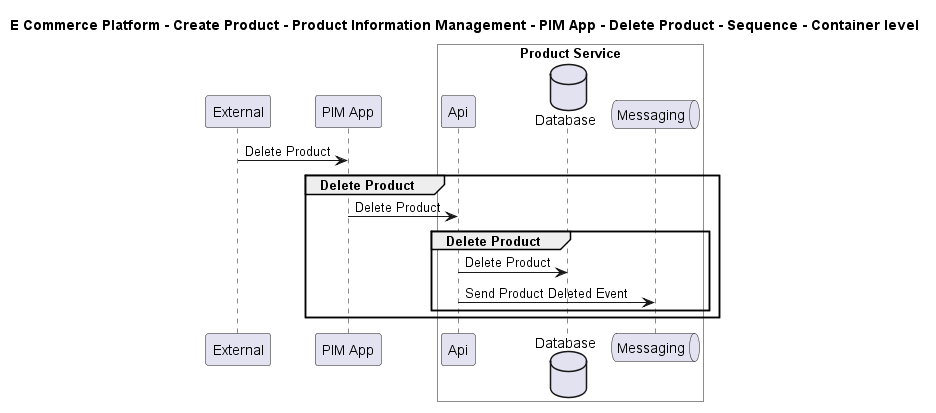

The diagram above was rendered by PlantUML. Its source (embedded in the PNG):
@startuml

title E Commerce Platform - Create Product - Product Information Management - PIM App - Delete Product - Sequence - Container level

participant "External" as C4InterFlow.SoftwareSystems.ExternalSystem
participant "PIM App" as ECommercePlatform.CreateProduct.ProductInformationManagement.SoftwareSystems.PIMApp

box "Product Service" #White
    participant "Api" as ECommercePlatform.CreateProduct.ProductInformationManagement.SoftwareSystems.ProductService.Containers.Api
    database "Database" as ECommercePlatform.CreateProduct.ProductInformationManagement.SoftwareSystems.ProductService.Containers.Database
    queue "Messaging" as ECommercePlatform.CreateProduct.ProductInformationManagement.SoftwareSystems.ProductService.Containers.Messaging
end box


C4InterFlow.SoftwareSystems.ExternalSystem -> ECommercePlatform.CreateProduct.ProductInformationManagement.SoftwareSystems.PIMApp : Delete Product
group Delete Product
ECommercePlatform.CreateProduct.ProductInformationManagement.SoftwareSystems.PIMApp -> ECommercePlatform.CreateProduct.ProductInformationManagement.SoftwareSystems.ProductService.Containers.Api : Delete Product
group Delete Product
ECommercePlatform.CreateProduct.ProductInformationManagement.SoftwareSystems.ProductService.Containers.Api -> ECommercePlatform.CreateProduct.ProductInformationManagement.SoftwareSystems.ProductService.Containers.Database : Delete Product
ECommercePlatform.CreateProduct.ProductInformationManagement.SoftwareSystems.ProductService.Containers.Api -> ECommercePlatform.CreateProduct.ProductInformationManagement.SoftwareSystems.ProductService.Containers.Messaging : Send Product Deleted Event
end
end


@enduml